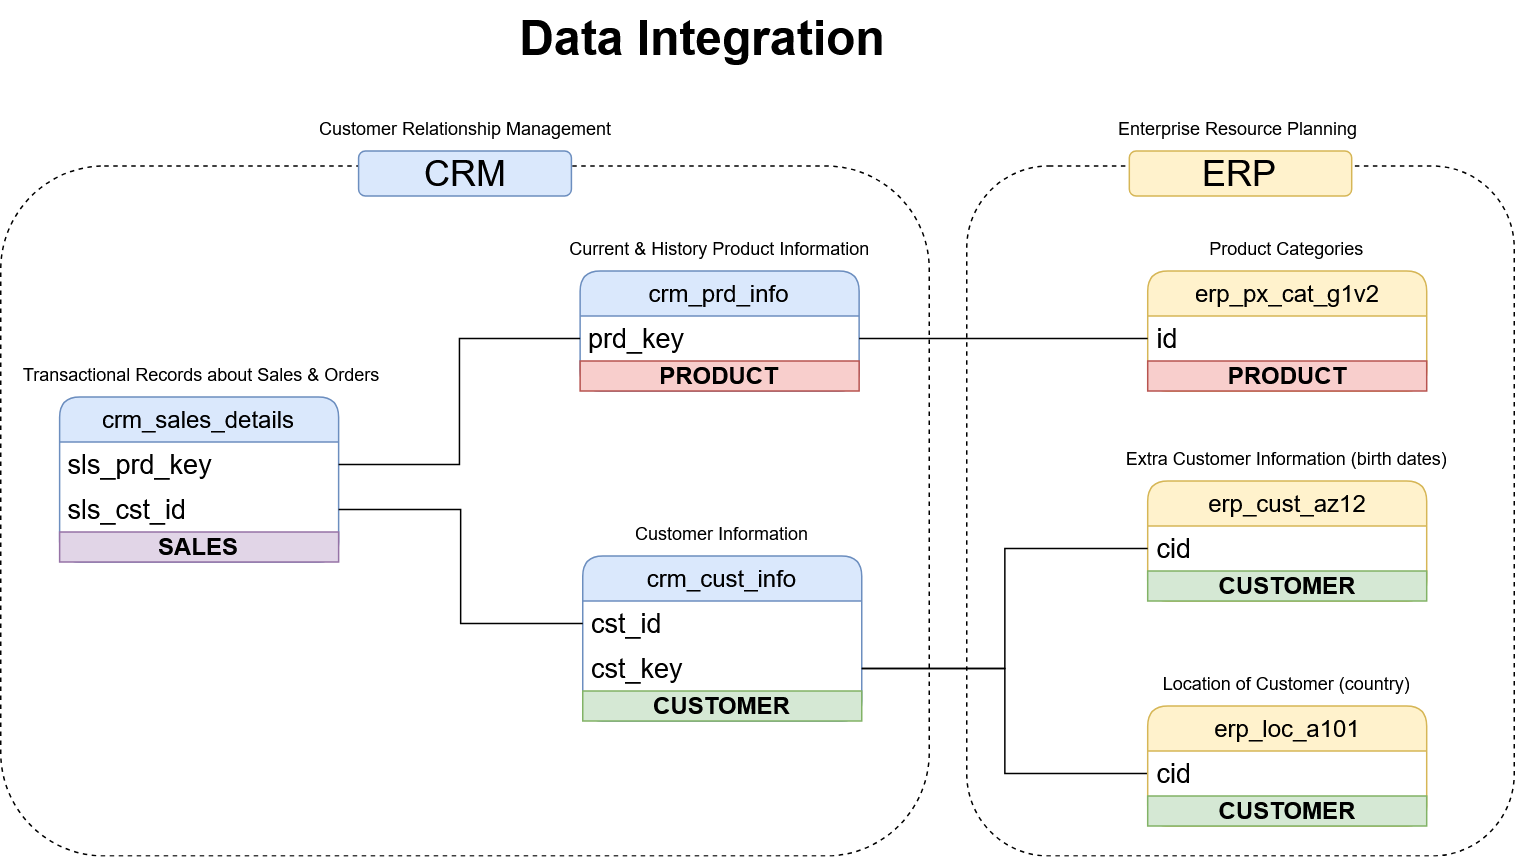

The diagram above was exported from draw.io. Its source (the exported page's mxGraphModel, read from the mxfile embedded in the PNG):
<mxGraphModel dx="2088" dy="1540" grid="1" gridSize="10" guides="1" tooltips="1" connect="1" arrows="1" fold="1" page="0" pageScale="1" pageWidth="827" pageHeight="1169" math="0" shadow="0">
  <root>
    <mxCell id="0" />
    <mxCell id="1" parent="0" />
    <mxCell id="2" value="" style="rounded=1;whiteSpace=wrap;html=1;fillColor=none;dashed=1;" vertex="1" parent="1">
      <mxGeometry x="695" y="1570" width="365" height="460" as="geometry" />
    </mxCell>
    <mxCell id="3" value="" style="rounded=1;whiteSpace=wrap;html=1;fillColor=none;dashed=1;" vertex="1" parent="1">
      <mxGeometry x="51" y="1570" width="619" height="460" as="geometry" />
    </mxCell>
    <mxCell id="4" value="&lt;div&gt;&lt;font style=&quot;font-size: 32px;&quot;&gt;Data Integration&lt;/font&gt;&lt;/div&gt;" style="text;html=1;align=center;verticalAlign=middle;whiteSpace=wrap;rounded=0;fontStyle=1" vertex="1" parent="1">
      <mxGeometry x="358.54" y="1460" width="320" height="50" as="geometry" />
    </mxCell>
    <mxCell id="5" value="crm_cust_info" style="swimlane;fontStyle=0;childLayout=stackLayout;horizontal=1;startSize=30;horizontalStack=0;resizeParent=1;resizeParentMax=0;resizeLast=0;collapsible=1;marginBottom=0;whiteSpace=wrap;html=1;fillColor=#dae8fc;strokeColor=#6c8ebf;fontSize=16;rounded=1;" vertex="1" parent="1">
      <mxGeometry x="439" y="1830" width="186" height="110" as="geometry" />
    </mxCell>
    <mxCell id="6" value="cst_id" style="text;strokeColor=none;fillColor=none;align=left;verticalAlign=middle;spacingLeft=4;spacingRight=4;overflow=hidden;points=[[0,0.5],[1,0.5]];portConstraint=eastwest;rotatable=0;whiteSpace=wrap;html=1;fontSize=18;" vertex="1" parent="5">
      <mxGeometry y="30" width="186" height="30" as="geometry" />
    </mxCell>
    <mxCell id="7" value="cst_key" style="text;strokeColor=none;fillColor=none;align=left;verticalAlign=middle;spacingLeft=4;spacingRight=4;overflow=hidden;points=[[0,0.5],[1,0.5]];portConstraint=eastwest;rotatable=0;whiteSpace=wrap;html=1;fontSize=18;" vertex="1" parent="5">
      <mxGeometry y="60" width="186" height="30" as="geometry" />
    </mxCell>
    <mxCell id="8" value="CUSTOMER" style="text;html=1;align=center;verticalAlign=middle;whiteSpace=wrap;rounded=0;fillColor=#d5e8d4;fontSize=16;strokeColor=#82b366;fontStyle=1" vertex="1" parent="5">
      <mxGeometry y="90" width="186" height="20" as="geometry" />
    </mxCell>
    <mxCell id="9" value="Customer Information" style="text;html=1;align=center;verticalAlign=middle;whiteSpace=wrap;rounded=0;" vertex="1" parent="1">
      <mxGeometry x="465" y="1800" width="134" height="30" as="geometry" />
    </mxCell>
    <mxCell id="10" value="crm_prd_info" style="swimlane;fontStyle=0;childLayout=stackLayout;horizontal=1;startSize=30;horizontalStack=0;resizeParent=1;resizeParentMax=0;resizeLast=0;collapsible=1;marginBottom=0;whiteSpace=wrap;html=1;fillColor=#dae8fc;strokeColor=#6c8ebf;fontSize=16;rounded=1;" vertex="1" parent="1">
      <mxGeometry x="437.25" y="1640" width="186" height="80" as="geometry" />
    </mxCell>
    <mxCell id="11" value="prd_key" style="text;strokeColor=none;fillColor=none;align=left;verticalAlign=middle;spacingLeft=4;spacingRight=4;overflow=hidden;points=[[0,0.5],[1,0.5]];portConstraint=eastwest;rotatable=0;whiteSpace=wrap;html=1;fontSize=18;" vertex="1" parent="10">
      <mxGeometry y="30" width="186" height="30" as="geometry" />
    </mxCell>
    <mxCell id="12" value="&lt;font&gt;PRODUCT&lt;/font&gt;" style="text;html=1;align=center;verticalAlign=middle;whiteSpace=wrap;rounded=0;fillColor=#f8cecc;fontSize=16;strokeColor=#b85450;fontStyle=1" vertex="1" parent="10">
      <mxGeometry y="60" width="186" height="20" as="geometry" />
    </mxCell>
    <mxCell id="13" value="CRM" style="text;html=1;align=center;verticalAlign=middle;whiteSpace=wrap;rounded=1;fillColor=#dae8fc;fontSize=24;strokeColor=#6c8ebf;" vertex="1" parent="1">
      <mxGeometry x="289.56" y="1560" width="141.88" height="30" as="geometry" />
    </mxCell>
    <mxCell id="14" value="crm_sales_details" style="swimlane;fontStyle=0;childLayout=stackLayout;horizontal=1;startSize=30;horizontalStack=0;resizeParent=1;resizeParentMax=0;resizeLast=0;collapsible=1;marginBottom=0;whiteSpace=wrap;html=1;fillColor=#dae8fc;strokeColor=#6c8ebf;fontSize=16;rounded=1;" vertex="1" parent="1">
      <mxGeometry x="90.25" y="1724" width="186" height="110" as="geometry" />
    </mxCell>
    <mxCell id="15" value="sls_prd_key" style="text;strokeColor=none;fillColor=none;align=left;verticalAlign=middle;spacingLeft=4;spacingRight=4;overflow=hidden;points=[[0,0.5],[1,0.5]];portConstraint=eastwest;rotatable=0;whiteSpace=wrap;html=1;fontSize=18;" vertex="1" parent="14">
      <mxGeometry y="30" width="186" height="30" as="geometry" />
    </mxCell>
    <mxCell id="16" value="sls_cst_id" style="text;strokeColor=none;fillColor=none;align=left;verticalAlign=middle;spacingLeft=4;spacingRight=4;overflow=hidden;points=[[0,0.5],[1,0.5]];portConstraint=eastwest;rotatable=0;whiteSpace=wrap;html=1;fontSize=18;" vertex="1" parent="14">
      <mxGeometry y="60" width="186" height="30" as="geometry" />
    </mxCell>
    <mxCell id="17" value="SALES" style="text;html=1;align=center;verticalAlign=middle;whiteSpace=wrap;rounded=0;fillColor=#e1d5e7;fontSize=16;strokeColor=#9673a6;fontStyle=1" vertex="1" parent="14">
      <mxGeometry y="90" width="186" height="20" as="geometry" />
    </mxCell>
    <mxCell id="18" value="Customer Relationship Management" style="text;html=1;align=center;verticalAlign=middle;whiteSpace=wrap;rounded=0;" vertex="1" parent="1">
      <mxGeometry x="237.5" y="1530" width="246" height="30" as="geometry" />
    </mxCell>
    <mxCell id="19" style="edgeStyle=orthogonalEdgeStyle;rounded=0;orthogonalLoop=1;jettySize=auto;html=1;exitX=1;exitY=0.5;exitDx=0;exitDy=0;entryX=0;entryY=0.5;entryDx=0;entryDy=0;endArrow=none;startFill=0;" edge="1" source="16" target="6" parent="1">
      <mxGeometry relative="1" as="geometry" />
    </mxCell>
    <mxCell id="20" style="edgeStyle=orthogonalEdgeStyle;rounded=0;orthogonalLoop=1;jettySize=auto;html=1;exitX=1;exitY=0.5;exitDx=0;exitDy=0;entryX=0;entryY=0.5;entryDx=0;entryDy=0;endArrow=none;startFill=0;" edge="1" source="15" target="11" parent="1">
      <mxGeometry relative="1" as="geometry" />
    </mxCell>
    <mxCell id="21" value="erp_cust_az12" style="swimlane;fontStyle=0;childLayout=stackLayout;horizontal=1;startSize=30;horizontalStack=0;resizeParent=1;resizeParentMax=0;resizeLast=0;collapsible=1;marginBottom=0;whiteSpace=wrap;html=1;fillColor=#fff2cc;strokeColor=#d6b656;fontSize=16;rounded=1;" vertex="1" parent="1">
      <mxGeometry x="815.63" y="1780" width="186" height="80" as="geometry" />
    </mxCell>
    <mxCell id="22" value="cid" style="text;strokeColor=none;fillColor=none;align=left;verticalAlign=middle;spacingLeft=4;spacingRight=4;overflow=hidden;points=[[0,0.5],[1,0.5]];portConstraint=eastwest;rotatable=0;whiteSpace=wrap;html=1;fontSize=18;" vertex="1" parent="21">
      <mxGeometry y="30" width="186" height="30" as="geometry" />
    </mxCell>
    <mxCell id="23" value="CUSTOMER" style="text;html=1;align=center;verticalAlign=middle;whiteSpace=wrap;rounded=0;fillColor=#d5e8d4;fontSize=16;strokeColor=#82b366;fontStyle=1" vertex="1" parent="21">
      <mxGeometry y="60" width="186" height="20" as="geometry" />
    </mxCell>
    <mxCell id="24" value="Extra Customer Information (birth dates)" style="text;html=1;align=center;verticalAlign=middle;whiteSpace=wrap;rounded=0;" vertex="1" parent="1">
      <mxGeometry x="796.25" y="1750" width="224.75" height="30" as="geometry" />
    </mxCell>
    <mxCell id="25" style="edgeStyle=orthogonalEdgeStyle;rounded=0;orthogonalLoop=1;jettySize=auto;html=1;exitX=0;exitY=0.5;exitDx=0;exitDy=0;entryX=1;entryY=0.5;entryDx=0;entryDy=0;endArrow=none;startFill=0;" edge="1" source="22" target="7" parent="1">
      <mxGeometry relative="1" as="geometry" />
    </mxCell>
    <mxCell id="26" value="Location of Customer (country)" style="text;html=1;align=center;verticalAlign=middle;whiteSpace=wrap;rounded=0;" vertex="1" parent="1">
      <mxGeometry x="796.25" y="1900" width="224.75" height="30" as="geometry" />
    </mxCell>
    <mxCell id="27" style="edgeStyle=orthogonalEdgeStyle;rounded=0;orthogonalLoop=1;jettySize=auto;html=1;exitX=0;exitY=0.5;exitDx=0;exitDy=0;entryX=1;entryY=0.5;entryDx=0;entryDy=0;endArrow=none;startFill=0;" edge="1" source="29" target="7" parent="1">
      <mxGeometry relative="1" as="geometry" />
    </mxCell>
    <mxCell id="28" value="erp_loc_a101" style="swimlane;fontStyle=0;childLayout=stackLayout;horizontal=1;startSize=30;horizontalStack=0;resizeParent=1;resizeParentMax=0;resizeLast=0;collapsible=1;marginBottom=0;whiteSpace=wrap;html=1;fillColor=#fff2cc;strokeColor=#d6b656;fontSize=16;rounded=1;" vertex="1" parent="1">
      <mxGeometry x="815.63" y="1930" width="186" height="80" as="geometry" />
    </mxCell>
    <mxCell id="29" value="cid" style="text;strokeColor=none;fillColor=none;align=left;verticalAlign=middle;spacingLeft=4;spacingRight=4;overflow=hidden;points=[[0,0.5],[1,0.5]];portConstraint=eastwest;rotatable=0;whiteSpace=wrap;html=1;fontSize=18;" vertex="1" parent="28">
      <mxGeometry y="30" width="186" height="30" as="geometry" />
    </mxCell>
    <mxCell id="30" value="CUSTOMER" style="text;html=1;align=center;verticalAlign=middle;whiteSpace=wrap;rounded=0;fillColor=#d5e8d4;fontSize=16;strokeColor=#82b366;fontStyle=1" vertex="1" parent="28">
      <mxGeometry y="60" width="186" height="20" as="geometry" />
    </mxCell>
    <mxCell id="31" value="Product Categories" style="text;html=1;align=center;verticalAlign=middle;whiteSpace=wrap;rounded=0;" vertex="1" parent="1">
      <mxGeometry x="796.26" y="1610" width="224.75" height="30" as="geometry" />
    </mxCell>
    <mxCell id="32" value="erp_px_cat_g1v2" style="swimlane;fontStyle=0;childLayout=stackLayout;horizontal=1;startSize=30;horizontalStack=0;resizeParent=1;resizeParentMax=0;resizeLast=0;collapsible=1;marginBottom=0;whiteSpace=wrap;html=1;fillColor=#fff2cc;strokeColor=#d6b656;fontSize=16;rounded=1;" vertex="1" parent="1">
      <mxGeometry x="815.64" y="1640" width="186" height="80" as="geometry" />
    </mxCell>
    <mxCell id="33" value="id" style="text;strokeColor=none;fillColor=none;align=left;verticalAlign=middle;spacingLeft=4;spacingRight=4;overflow=hidden;points=[[0,0.5],[1,0.5]];portConstraint=eastwest;rotatable=0;whiteSpace=wrap;html=1;fontSize=18;" vertex="1" parent="32">
      <mxGeometry y="30" width="186" height="30" as="geometry" />
    </mxCell>
    <mxCell id="34" value="&lt;font&gt;PRODUCT&lt;/font&gt;" style="text;html=1;align=center;verticalAlign=middle;whiteSpace=wrap;rounded=0;fillColor=#f8cecc;fontSize=16;strokeColor=#b85450;fontStyle=1" vertex="1" parent="32">
      <mxGeometry y="60" width="186" height="20" as="geometry" />
    </mxCell>
    <mxCell id="35" style="edgeStyle=orthogonalEdgeStyle;rounded=0;orthogonalLoop=1;jettySize=auto;html=1;exitX=0;exitY=0.5;exitDx=0;exitDy=0;entryX=1;entryY=0.5;entryDx=0;entryDy=0;endArrow=none;startFill=0;" edge="1" source="33" target="11" parent="1">
      <mxGeometry relative="1" as="geometry" />
    </mxCell>
    <mxCell id="36" value="ERP" style="text;html=1;align=center;verticalAlign=middle;whiteSpace=wrap;rounded=1;fillColor=#fff2cc;fontSize=24;strokeColor=#d6b656;" vertex="1" parent="1">
      <mxGeometry x="803.38" y="1560" width="148.25" height="30" as="geometry" />
    </mxCell>
    <mxCell id="37" value="Current &amp;amp; History Product Information" style="text;html=1;align=center;verticalAlign=middle;whiteSpace=wrap;rounded=0;" vertex="1" parent="1">
      <mxGeometry x="424.75" y="1610" width="211" height="30" as="geometry" />
    </mxCell>
    <mxCell id="38" value="Transactional Records about Sales &amp;amp; Orders" style="text;html=1;align=center;verticalAlign=middle;whiteSpace=wrap;rounded=0;" vertex="1" parent="1">
      <mxGeometry x="62" y="1694" width="246" height="30" as="geometry" />
    </mxCell>
    <mxCell id="39" value="Enterprise Resource Planning" style="text;html=1;align=center;verticalAlign=middle;whiteSpace=wrap;rounded=0;" vertex="1" parent="1">
      <mxGeometry x="753" y="1530" width="246" height="30" as="geometry" />
    </mxCell>
  </root>
</mxGraphModel>